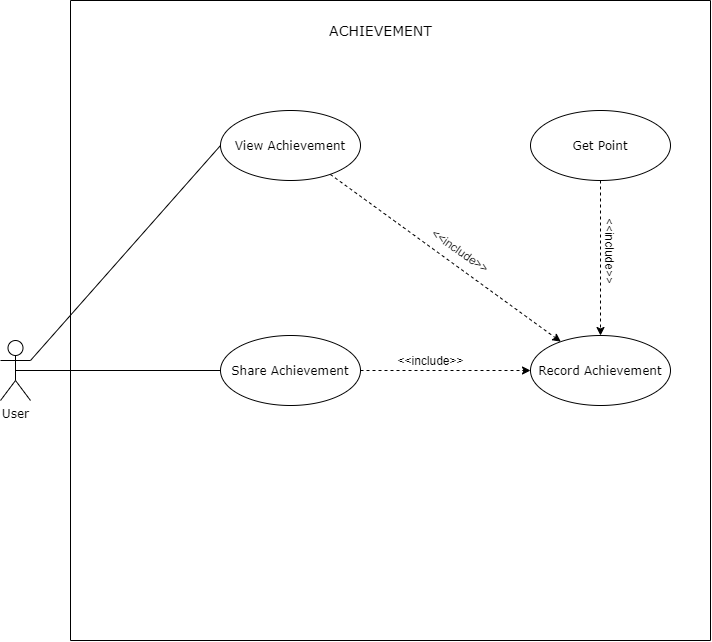

The diagram above was exported from draw.io. Its source (the exported page's mxGraphModel, read from the mxfile embedded in the PNG):
<mxGraphModel dx="990" dy="585" grid="1" gridSize="10" guides="1" tooltips="1" connect="1" arrows="1" fold="1" page="1" pageScale="1" pageWidth="850" pageHeight="1100" background="#ffffff" math="0" shadow="0">
  <root>
    <mxCell id="0" />
    <mxCell id="1" parent="0" />
    <mxCell id="20" value="&amp;lt;&amp;lt;include&amp;gt;&amp;gt;" style="text;html=1;align=center;verticalAlign=middle;resizable=0;points=[];autosize=1;" parent="1" vertex="1">
      <mxGeometry x="480" y="390" width="80" height="20" as="geometry" />
    </mxCell>
    <mxCell id="21" value="&amp;lt;&amp;lt;include&amp;gt;&amp;gt;" style="text;html=1;align=center;verticalAlign=middle;resizable=0;points=[];autosize=1;rotation=35;" parent="1" vertex="1">
      <mxGeometry x="510" y="280" width="80" height="20" as="geometry" />
    </mxCell>
    <mxCell id="22" value="&amp;lt;&amp;lt;include&amp;gt;&amp;gt;" style="text;html=1;align=center;verticalAlign=middle;resizable=0;points=[];autosize=1;rotation=90;" parent="1" vertex="1">
      <mxGeometry x="660" y="280" width="80" height="20" as="geometry" />
    </mxCell>
    <mxCell id="27" value="&lt;font face=&quot;Verdana&quot;&gt;User&lt;/font&gt;" style="shape=umlActor;verticalLabelPosition=bottom;verticalAlign=top;html=1;" parent="1" vertex="1">
      <mxGeometry x="90" y="380" width="30" height="60" as="geometry" />
    </mxCell>
    <mxCell id="36" style="edgeStyle=none;rounded=0;orthogonalLoop=1;jettySize=auto;html=1;dashed=1;" parent="1" source="28" target="30" edge="1">
      <mxGeometry relative="1" as="geometry" />
    </mxCell>
    <mxCell id="28" value="&lt;span style=&quot;font-family: &amp;#34;verdana&amp;#34;&quot;&gt;View Achievement&lt;/span&gt;" style="ellipse;whiteSpace=wrap;html=1;" parent="1" vertex="1">
      <mxGeometry x="310" y="150" width="140" height="70" as="geometry" />
    </mxCell>
    <mxCell id="35" style="edgeStyle=none;rounded=0;orthogonalLoop=1;jettySize=auto;html=1;dashed=1;" parent="1" source="29" target="30" edge="1">
      <mxGeometry relative="1" as="geometry" />
    </mxCell>
    <mxCell id="29" value="&lt;span style=&quot;font-family: &amp;#34;verdana&amp;#34;&quot;&gt;Share Achievement&lt;/span&gt;" style="ellipse;whiteSpace=wrap;html=1;" parent="1" vertex="1">
      <mxGeometry x="310" y="375" width="140" height="70" as="geometry" />
    </mxCell>
    <mxCell id="30" value="&lt;span style=&quot;font-family: &amp;#34;verdana&amp;#34;&quot;&gt;Record Achievement&lt;/span&gt;" style="ellipse;whiteSpace=wrap;html=1;" parent="1" vertex="1">
      <mxGeometry x="620" y="375" width="140" height="70" as="geometry" />
    </mxCell>
    <mxCell id="37" style="edgeStyle=none;rounded=0;orthogonalLoop=1;jettySize=auto;html=1;dashed=1;" parent="1" source="31" target="30" edge="1">
      <mxGeometry relative="1" as="geometry" />
    </mxCell>
    <mxCell id="31" value="&lt;span style=&quot;font-family: &amp;#34;verdana&amp;#34;&quot;&gt;Get Point&lt;/span&gt;" style="ellipse;whiteSpace=wrap;html=1;" parent="1" vertex="1">
      <mxGeometry x="620" y="150" width="140" height="70" as="geometry" />
    </mxCell>
    <mxCell id="33" value="" style="endArrow=none;html=1;entryX=0;entryY=0.5;entryDx=0;entryDy=0;exitX=0.5;exitY=0.5;exitDx=0;exitDy=0;exitPerimeter=0;" parent="1" source="27" target="29" edge="1">
      <mxGeometry width="50" height="50" relative="1" as="geometry">
        <mxPoint x="310" y="450" as="sourcePoint" />
        <mxPoint x="360" y="400" as="targetPoint" />
      </mxGeometry>
    </mxCell>
    <mxCell id="34" value="" style="endArrow=none;html=1;entryX=0;entryY=0.5;entryDx=0;entryDy=0;exitX=1;exitY=0.3333333333333333;exitDx=0;exitDy=0;exitPerimeter=0;" parent="1" source="27" target="28" edge="1">
      <mxGeometry width="50" height="50" relative="1" as="geometry">
        <mxPoint x="310" y="350" as="sourcePoint" />
        <mxPoint x="360" y="300" as="targetPoint" />
      </mxGeometry>
    </mxCell>
    <mxCell id="41" value="" style="endArrow=none;html=1;" parent="1" edge="1">
      <mxGeometry width="50" height="50" relative="1" as="geometry">
        <mxPoint x="160" y="680" as="sourcePoint" />
        <mxPoint x="160" y="40" as="targetPoint" />
      </mxGeometry>
    </mxCell>
    <mxCell id="42" value="" style="endArrow=none;html=1;" parent="1" edge="1">
      <mxGeometry width="50" height="50" relative="1" as="geometry">
        <mxPoint x="160" y="680" as="sourcePoint" />
        <mxPoint x="800" y="680" as="targetPoint" />
      </mxGeometry>
    </mxCell>
    <mxCell id="43" value="" style="endArrow=none;html=1;" parent="1" edge="1">
      <mxGeometry width="50" height="50" relative="1" as="geometry">
        <mxPoint x="800" y="40" as="sourcePoint" />
        <mxPoint x="800" y="680" as="targetPoint" />
      </mxGeometry>
    </mxCell>
    <mxCell id="45" value="" style="endArrow=none;html=1;" parent="1" edge="1">
      <mxGeometry width="50" height="50" relative="1" as="geometry">
        <mxPoint x="160" y="40" as="sourcePoint" />
        <mxPoint x="800" y="40" as="targetPoint" />
      </mxGeometry>
    </mxCell>
    <mxCell id="46" value="&lt;font face=&quot;Verdana&quot;&gt;&lt;span style=&quot;font-size: 14px&quot;&gt;ACHIEVEMENT&lt;/span&gt;&lt;/font&gt;" style="text;html=1;align=center;verticalAlign=middle;resizable=0;points=[];autosize=1;" parent="1" vertex="1">
      <mxGeometry x="410" y="60" width="120" height="20" as="geometry" />
    </mxCell>
  </root>
</mxGraphModel>